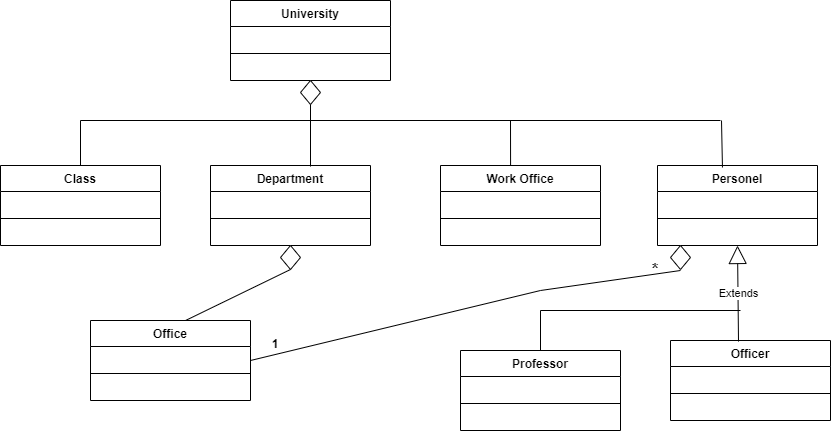

The diagram above was exported from draw.io. Its source (the exported page's mxGraphModel, read from the mxfile embedded in the PNG):
<mxGraphModel dx="868" dy="482" grid="1" gridSize="10" guides="1" tooltips="1" connect="1" arrows="1" fold="1" page="1" pageScale="1" pageWidth="827" pageHeight="1169" math="0" shadow="0">
  <root>
    <mxCell id="0" />
    <mxCell id="1" parent="0" />
    <mxCell id="O0vemopHOsxN1mk8-Hpq-1" value="University&#10;" style="swimlane;fontStyle=1;align=center;verticalAlign=top;childLayout=stackLayout;horizontal=1;startSize=26;horizontalStack=0;resizeParent=1;resizeParentMax=0;resizeLast=0;collapsible=1;marginBottom=0;" vertex="1" parent="1">
      <mxGeometry x="240" y="340" width="160" height="80" as="geometry" />
    </mxCell>
    <mxCell id="O0vemopHOsxN1mk8-Hpq-2" value="" style="line;strokeWidth=1;fillColor=none;align=left;verticalAlign=middle;spacingTop=-1;spacingLeft=3;spacingRight=3;rotatable=0;labelPosition=right;points=[];portConstraint=eastwest;" vertex="1" parent="O0vemopHOsxN1mk8-Hpq-1">
      <mxGeometry y="26" width="160" height="54" as="geometry" />
    </mxCell>
    <mxCell id="O0vemopHOsxN1mk8-Hpq-3" value="Department" style="swimlane;fontStyle=1;align=center;verticalAlign=top;childLayout=stackLayout;horizontal=1;startSize=26;horizontalStack=0;resizeParent=1;resizeParentMax=0;resizeLast=0;collapsible=1;marginBottom=0;" vertex="1" parent="1">
      <mxGeometry x="220" y="505" width="160" height="80" as="geometry" />
    </mxCell>
    <mxCell id="O0vemopHOsxN1mk8-Hpq-4" value="" style="line;strokeWidth=1;fillColor=none;align=left;verticalAlign=middle;spacingTop=-1;spacingLeft=3;spacingRight=3;rotatable=0;labelPosition=right;points=[];portConstraint=eastwest;" vertex="1" parent="O0vemopHOsxN1mk8-Hpq-3">
      <mxGeometry y="26" width="160" height="54" as="geometry" />
    </mxCell>
    <mxCell id="O0vemopHOsxN1mk8-Hpq-5" value="Work Office" style="swimlane;fontStyle=1;align=center;verticalAlign=top;childLayout=stackLayout;horizontal=1;startSize=26;horizontalStack=0;resizeParent=1;resizeParentMax=0;resizeLast=0;collapsible=1;marginBottom=0;" vertex="1" parent="1">
      <mxGeometry x="450" y="505" width="160" height="80" as="geometry" />
    </mxCell>
    <mxCell id="O0vemopHOsxN1mk8-Hpq-6" value="" style="line;strokeWidth=1;fillColor=none;align=left;verticalAlign=middle;spacingTop=-1;spacingLeft=3;spacingRight=3;rotatable=0;labelPosition=right;points=[];portConstraint=eastwest;" vertex="1" parent="O0vemopHOsxN1mk8-Hpq-5">
      <mxGeometry y="26" width="160" height="54" as="geometry" />
    </mxCell>
    <mxCell id="O0vemopHOsxN1mk8-Hpq-7" value="" style="endArrow=none;html=1;rounded=0;exitX=0.625;exitY=0.013;exitDx=0;exitDy=0;exitPerimeter=0;" edge="1" parent="1" source="O0vemopHOsxN1mk8-Hpq-3">
      <mxGeometry width="50" height="50" relative="1" as="geometry">
        <mxPoint x="320" y="500" as="sourcePoint" />
        <mxPoint x="320" y="440" as="targetPoint" />
      </mxGeometry>
    </mxCell>
    <mxCell id="O0vemopHOsxN1mk8-Hpq-8" value="" style="rhombus;whiteSpace=wrap;html=1;" vertex="1" parent="1">
      <mxGeometry x="310" y="420" width="20" height="24" as="geometry" />
    </mxCell>
    <mxCell id="O0vemopHOsxN1mk8-Hpq-9" value="" style="endArrow=none;html=1;rounded=0;exitX=0.5;exitY=0;exitDx=0;exitDy=0;" edge="1" parent="1">
      <mxGeometry width="50" height="50" relative="1" as="geometry">
        <mxPoint x="90" y="505" as="sourcePoint" />
        <mxPoint x="90" y="460" as="targetPoint" />
      </mxGeometry>
    </mxCell>
    <mxCell id="O0vemopHOsxN1mk8-Hpq-10" value="" style="endArrow=none;html=1;rounded=0;exitX=0.438;exitY=0;exitDx=0;exitDy=0;exitPerimeter=0;" edge="1" parent="1" source="O0vemopHOsxN1mk8-Hpq-5">
      <mxGeometry width="50" height="50" relative="1" as="geometry">
        <mxPoint x="590" y="500" as="sourcePoint" />
        <mxPoint x="520" y="460" as="targetPoint" />
      </mxGeometry>
    </mxCell>
    <mxCell id="O0vemopHOsxN1mk8-Hpq-11" value="" style="endArrow=none;html=1;rounded=0;" edge="1" parent="1">
      <mxGeometry width="50" height="50" relative="1" as="geometry">
        <mxPoint x="90" y="460" as="sourcePoint" />
        <mxPoint x="730" y="460" as="targetPoint" />
      </mxGeometry>
    </mxCell>
    <mxCell id="O0vemopHOsxN1mk8-Hpq-12" value="Personel" style="swimlane;fontStyle=1;align=center;verticalAlign=top;childLayout=stackLayout;horizontal=1;startSize=26;horizontalStack=0;resizeParent=1;resizeParentMax=0;resizeLast=0;collapsible=1;marginBottom=0;" vertex="1" parent="1">
      <mxGeometry x="667" y="505" width="160" height="80" as="geometry" />
    </mxCell>
    <mxCell id="O0vemopHOsxN1mk8-Hpq-13" value="" style="line;strokeWidth=1;fillColor=none;align=left;verticalAlign=middle;spacingTop=-1;spacingLeft=3;spacingRight=3;rotatable=0;labelPosition=right;points=[];portConstraint=eastwest;" vertex="1" parent="O0vemopHOsxN1mk8-Hpq-12">
      <mxGeometry y="26" width="160" height="54" as="geometry" />
    </mxCell>
    <mxCell id="O0vemopHOsxN1mk8-Hpq-14" value="" style="endArrow=none;html=1;rounded=0;exitX=0.406;exitY=0.025;exitDx=0;exitDy=0;exitPerimeter=0;" edge="1" parent="1" source="O0vemopHOsxN1mk8-Hpq-12">
      <mxGeometry width="50" height="50" relative="1" as="geometry">
        <mxPoint x="740" y="503" as="sourcePoint" />
        <mxPoint x="731" y="460" as="targetPoint" />
      </mxGeometry>
    </mxCell>
    <mxCell id="O0vemopHOsxN1mk8-Hpq-15" value="Office" style="swimlane;fontStyle=1;align=center;verticalAlign=top;childLayout=stackLayout;horizontal=1;startSize=26;horizontalStack=0;resizeParent=1;resizeParentMax=0;resizeLast=0;collapsible=1;marginBottom=0;" vertex="1" parent="1">
      <mxGeometry x="100" y="660" width="160" height="80" as="geometry" />
    </mxCell>
    <mxCell id="O0vemopHOsxN1mk8-Hpq-16" value="" style="line;strokeWidth=1;fillColor=none;align=left;verticalAlign=middle;spacingTop=-1;spacingLeft=3;spacingRight=3;rotatable=0;labelPosition=right;points=[];portConstraint=eastwest;" vertex="1" parent="O0vemopHOsxN1mk8-Hpq-15">
      <mxGeometry y="26" width="160" height="54" as="geometry" />
    </mxCell>
    <mxCell id="O0vemopHOsxN1mk8-Hpq-17" value="Professor" style="swimlane;fontStyle=1;align=center;verticalAlign=top;childLayout=stackLayout;horizontal=1;startSize=26;horizontalStack=0;resizeParent=1;resizeParentMax=0;resizeLast=0;collapsible=1;marginBottom=0;" vertex="1" parent="1">
      <mxGeometry x="470" y="690" width="160" height="80" as="geometry" />
    </mxCell>
    <mxCell id="O0vemopHOsxN1mk8-Hpq-18" value="" style="line;strokeWidth=1;fillColor=none;align=left;verticalAlign=middle;spacingTop=-1;spacingLeft=3;spacingRight=3;rotatable=0;labelPosition=right;points=[];portConstraint=eastwest;" vertex="1" parent="O0vemopHOsxN1mk8-Hpq-17">
      <mxGeometry y="26" width="160" height="54" as="geometry" />
    </mxCell>
    <mxCell id="O0vemopHOsxN1mk8-Hpq-19" value="Officer" style="swimlane;fontStyle=1;align=center;verticalAlign=top;childLayout=stackLayout;horizontal=1;startSize=26;horizontalStack=0;resizeParent=1;resizeParentMax=0;resizeLast=0;collapsible=1;marginBottom=0;" vertex="1" parent="1">
      <mxGeometry x="680" y="680" width="160" height="80" as="geometry" />
    </mxCell>
    <mxCell id="O0vemopHOsxN1mk8-Hpq-20" value="" style="line;strokeWidth=1;fillColor=none;align=left;verticalAlign=middle;spacingTop=-1;spacingLeft=3;spacingRight=3;rotatable=0;labelPosition=right;points=[];portConstraint=eastwest;" vertex="1" parent="O0vemopHOsxN1mk8-Hpq-19">
      <mxGeometry y="26" width="160" height="54" as="geometry" />
    </mxCell>
    <mxCell id="O0vemopHOsxN1mk8-Hpq-21" value="" style="rhombus;whiteSpace=wrap;html=1;" vertex="1" parent="1">
      <mxGeometry x="290" y="585" width="20" height="24" as="geometry" />
    </mxCell>
    <mxCell id="O0vemopHOsxN1mk8-Hpq-22" value="" style="rhombus;whiteSpace=wrap;html=1;" vertex="1" parent="1">
      <mxGeometry x="680" y="585" width="20" height="24" as="geometry" />
    </mxCell>
    <mxCell id="O0vemopHOsxN1mk8-Hpq-23" value="" style="endArrow=none;html=1;rounded=0;exitX=0.594;exitY=0;exitDx=0;exitDy=0;exitPerimeter=0;entryX=0.5;entryY=1;entryDx=0;entryDy=0;" edge="1" parent="1" source="O0vemopHOsxN1mk8-Hpq-15" target="O0vemopHOsxN1mk8-Hpq-21">
      <mxGeometry width="50" height="50" relative="1" as="geometry">
        <mxPoint x="330" y="517" as="sourcePoint" />
        <mxPoint x="330" y="450" as="targetPoint" />
      </mxGeometry>
    </mxCell>
    <mxCell id="O0vemopHOsxN1mk8-Hpq-24" value="" style="endArrow=none;html=1;rounded=0;exitX=1;exitY=0.5;exitDx=0;exitDy=0;" edge="1" parent="1" source="O0vemopHOsxN1mk8-Hpq-15">
      <mxGeometry width="50" height="50" relative="1" as="geometry">
        <mxPoint x="205.03999999999996" y="670" as="sourcePoint" />
        <mxPoint x="690" y="610" as="targetPoint" />
        <Array as="points">
          <mxPoint x="550" y="630" />
        </Array>
      </mxGeometry>
    </mxCell>
    <mxCell id="O0vemopHOsxN1mk8-Hpq-25" value="Extends" style="endArrow=block;endSize=16;endFill=0;html=1;rounded=0;entryX=0.5;entryY=1;entryDx=0;entryDy=0;exitX=0.425;exitY=0.013;exitDx=0;exitDy=0;exitPerimeter=0;" edge="1" parent="1" source="O0vemopHOsxN1mk8-Hpq-19" target="O0vemopHOsxN1mk8-Hpq-12">
      <mxGeometry width="160" relative="1" as="geometry">
        <mxPoint x="747" y="670" as="sourcePoint" />
        <mxPoint x="760" y="590" as="targetPoint" />
      </mxGeometry>
    </mxCell>
    <mxCell id="O0vemopHOsxN1mk8-Hpq-26" value="" style="endArrow=none;html=1;rounded=0;exitX=0.5;exitY=0;exitDx=0;exitDy=0;" edge="1" parent="1" source="O0vemopHOsxN1mk8-Hpq-17">
      <mxGeometry width="50" height="50" relative="1" as="geometry">
        <mxPoint x="530.0799999999999" y="515" as="sourcePoint" />
        <mxPoint x="550" y="650" as="targetPoint" />
      </mxGeometry>
    </mxCell>
    <mxCell id="O0vemopHOsxN1mk8-Hpq-27" value="" style="endArrow=none;html=1;rounded=0;" edge="1" parent="1">
      <mxGeometry width="50" height="50" relative="1" as="geometry">
        <mxPoint x="750" y="650" as="sourcePoint" />
        <mxPoint x="550" y="650" as="targetPoint" />
      </mxGeometry>
    </mxCell>
    <mxCell id="O0vemopHOsxN1mk8-Hpq-28" value="*" style="text;align=center;fontStyle=1;verticalAlign=middle;spacingLeft=3;spacingRight=3;strokeColor=none;rotatable=0;points=[[0,0.5],[1,0.5]];portConstraint=eastwest;strokeWidth=3;fontSize=17;" vertex="1" parent="1">
      <mxGeometry x="620" y="585" width="90" height="45" as="geometry" />
    </mxCell>
    <mxCell id="O0vemopHOsxN1mk8-Hpq-29" value="1" style="text;align=center;fontStyle=1;verticalAlign=middle;spacingLeft=3;spacingRight=3;strokeColor=none;rotatable=0;points=[[0,0.5],[1,0.5]];portConstraint=eastwest;" vertex="1" parent="1">
      <mxGeometry x="240" y="660" width="90" height="45" as="geometry" />
    </mxCell>
    <mxCell id="O0vemopHOsxN1mk8-Hpq-30" value="Class" style="swimlane;fontStyle=1;align=center;verticalAlign=top;childLayout=stackLayout;horizontal=1;startSize=26;horizontalStack=0;resizeParent=1;resizeParentMax=0;resizeLast=0;collapsible=1;marginBottom=0;" vertex="1" parent="1">
      <mxGeometry x="10" y="505" width="160" height="80" as="geometry" />
    </mxCell>
    <mxCell id="O0vemopHOsxN1mk8-Hpq-31" value="" style="line;strokeWidth=1;fillColor=none;align=left;verticalAlign=middle;spacingTop=-1;spacingLeft=3;spacingRight=3;rotatable=0;labelPosition=right;points=[];portConstraint=eastwest;" vertex="1" parent="O0vemopHOsxN1mk8-Hpq-30">
      <mxGeometry y="26" width="160" height="54" as="geometry" />
    </mxCell>
  </root>
</mxGraphModel>